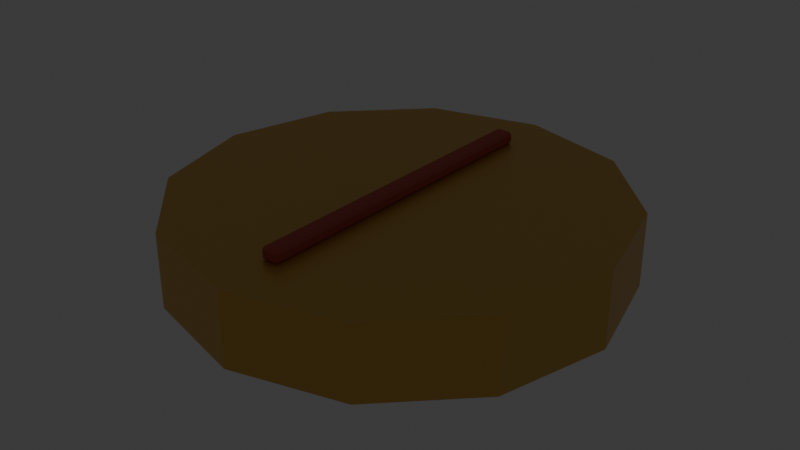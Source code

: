 # Source: source.blend  (saved by Blender 5.2.44; exported with 4.5.12 LTS)
import bpy
from mathutils import Matrix  # noqa: F401  (used for matrix-valued properties, if any)

bpy.ops.wm.read_factory_settings(use_empty=True)
scene = bpy.context.scene
scene.name = 'Scene'

# ---- collections
col_collection = bpy.data.collections.new('Collection'); scene.collection.children.link(col_collection)
col_ships_rowboat = bpy.data.collections.new('ships-rowboat'); scene.collection.children.link(col_ships_rowboat)
col_ships_dinghy = bpy.data.collections.new('ships-dinghy'); scene.collection.children.link(col_ships_dinghy)
col_ships_cutter = bpy.data.collections.new('ships-cutter'); scene.collection.children.link(col_ships_cutter)
col_ships_sloop = bpy.data.collections.new('ships-sloop'); scene.collection.children.link(col_ships_sloop)
col_ships_schooner = bpy.data.collections.new('ships-schooner'); scene.collection.children.link(col_ships_schooner)
col_ships_brig = bpy.data.collections.new('ships-brig'); scene.collection.children.link(col_ships_brig)
col_ships_frigate = bpy.data.collections.new('ships-frigate'); scene.collection.children.link(col_ships_frigate)
col_ships_galleon = bpy.data.collections.new('ships-galleon'); scene.collection.children.link(col_ships_galleon)
col_ships_carrack = bpy.data.collections.new('ships-carrack'); scene.collection.children.link(col_ships_carrack)
col_ships_junk = bpy.data.collections.new('ships-junk'); scene.collection.children.link(col_ships_junk)
col_ships_fishing_boat = bpy.data.collections.new('ships-fishing-boat'); scene.collection.children.link(col_ships_fishing_boat)
col_ships_paddle_steamer = bpy.data.collections.new('ships-paddle-steamer'); scene.collection.children.link(col_ships_paddle_steamer)
col_ships_ocean_steamer = bpy.data.collections.new('ships-ocean-steamer'); scene.collection.children.link(col_ships_ocean_steamer)
col_ships_ironclad = bpy.data.collections.new('ships-ironclad'); scene.collection.children.link(col_ships_ironclad)
col_submarines_diving_capsule = bpy.data.collections.new('submarines-diving-capsule'); scene.collection.children.link(col_submarines_diving_capsule)
col_submarines_research_sub = bpy.data.collections.new('submarines-research-sub'); scene.collection.children.link(col_submarines_research_sub)
col_submarines_tandem_sub = bpy.data.collections.new('submarines-tandem-sub'); scene.collection.children.link(col_submarines_tandem_sub)
col_submarines_torpedo_sub = bpy.data.collections.new('submarines-torpedo-sub'); scene.collection.children.link(col_submarines_torpedo_sub)
col_submarines_cargo_sub = bpy.data.collections.new('submarines-cargo-sub'); scene.collection.children.link(col_submarines_cargo_sub)
col_submarines_steampunk_sub = bpy.data.collections.new('submarines-steampunk-sub'); scene.collection.children.link(col_submarines_steampunk_sub)
col_coast_island = bpy.data.collections.new('coast-island'); scene.collection.children.link(col_coast_island)
col_coast_atoll = bpy.data.collections.new('coast-atoll'); scene.collection.children.link(col_coast_atoll)
col_coast_rocky_island = bpy.data.collections.new('coast-rocky-island'); scene.collection.children.link(col_coast_rocky_island)
col_coast_volcano = bpy.data.collections.new('coast-volcano'); scene.collection.children.link(col_coast_volcano)
col_coast_beach_straight = bpy.data.collections.new('coast-beach-straight'); scene.collection.children.link(col_coast_beach_straight)
col_coast_beach_corner = bpy.data.collections.new('coast-beach-corner'); scene.collection.children.link(col_coast_beach_corner)
col_coast_coast_inlet = bpy.data.collections.new('coast-coast-inlet'); scene.collection.children.link(col_coast_coast_inlet)
col_coast_cliff_straight = bpy.data.collections.new('coast-cliff-straight'); scene.collection.children.link(col_coast_cliff_straight)
col_coast_cliff_corner = bpy.data.collections.new('coast-cliff-corner'); scene.collection.children.link(col_coast_cliff_corner)
col_coast_sea_cave = bpy.data.collections.new('coast-sea-cave'); scene.collection.children.link(col_coast_sea_cave)
col_coast_reef = bpy.data.collections.new('coast-reef'); scene.collection.children.link(col_coast_reef)
col_coast_seabed = bpy.data.collections.new('coast-seabed'); scene.collection.children.link(col_coast_seabed)
col_nature_coconut_palm = bpy.data.collections.new('nature-coconut-palm'); scene.collection.children.link(col_nature_coconut_palm)
col_nature_fan_palm = bpy.data.collections.new('nature-fan-palm'); scene.collection.children.link(col_nature_fan_palm)
col_nature_bent_palm = bpy.data.collections.new('nature-bent-palm'); scene.collection.children.link(col_nature_bent_palm)
col_nature_royal_palm = bpy.data.collections.new('nature-royal-palm'); scene.collection.children.link(col_nature_royal_palm)
col_nature_banana = bpy.data.collections.new('nature-banana'); scene.collection.children.link(col_nature_banana)
col_nature_breadfruit = bpy.data.collections.new('nature-breadfruit'); scene.collection.children.link(col_nature_breadfruit)
col_nature_banyan = bpy.data.collections.new('nature-banyan'); scene.collection.children.link(col_nature_banyan)
col_nature_mangrove = bpy.data.collections.new('nature-mangrove'); scene.collection.children.link(col_nature_mangrove)
col_nature_hibiscus = bpy.data.collections.new('nature-hibiscus'); scene.collection.children.link(col_nature_hibiscus)
col_nature_sea_grape = bpy.data.collections.new('nature-sea-grape'); scene.collection.children.link(col_nature_sea_grape)
col_nature_fern = bpy.data.collections.new('nature-fern'); scene.collection.children.link(col_nature_fern)
col_nature_beach_grass = bpy.data.collections.new('nature-beach-grass'); scene.collection.children.link(col_nature_beach_grass)
col_nature_kelp = bpy.data.collections.new('nature-kelp'); scene.collection.children.link(col_nature_kelp)
col_nature_sea_grass = bpy.data.collections.new('nature-sea-grass'); scene.collection.children.link(col_nature_sea_grass)
col_nature_brain_coral = bpy.data.collections.new('nature-brain-coral'); scene.collection.children.link(col_nature_brain_coral)
col_nature_branching_coral = bpy.data.collections.new('nature-branching-coral'); scene.collection.children.link(col_nature_branching_coral)
col_nature_sea_fan = bpy.data.collections.new('nature-sea-fan'); scene.collection.children.link(col_nature_sea_fan)
col_nature_anemone = bpy.data.collections.new('nature-anemone'); scene.collection.children.link(col_nature_anemone)
col_harbor_beach_hut = bpy.data.collections.new('harbor-beach-hut'); scene.collection.children.link(col_harbor_beach_hut)
col_harbor_stilt_house = bpy.data.collections.new('harbor-stilt-house'); scene.collection.children.link(col_harbor_stilt_house)
col_harbor_warehouse = bpy.data.collections.new('harbor-warehouse'); scene.collection.children.link(col_harbor_warehouse)
col_harbor_tavern = bpy.data.collections.new('harbor-tavern'); scene.collection.children.link(col_harbor_tavern)
col_harbor_shipyard = bpy.data.collections.new('harbor-shipyard'); scene.collection.children.link(col_harbor_shipyard)
col_harbor_watchtower = bpy.data.collections.new('harbor-watchtower'); scene.collection.children.link(col_harbor_watchtower)
col_harbor_lighthouse = bpy.data.collections.new('harbor-lighthouse'); scene.collection.children.link(col_harbor_lighthouse)
col_harbor_naval_quarters = bpy.data.collections.new('harbor-naval-quarters'); scene.collection.children.link(col_harbor_naval_quarters)
col_harbor_floor = bpy.data.collections.new('harbor-floor'); scene.collection.children.link(col_harbor_floor)
col_harbor_wall = bpy.data.collections.new('harbor-wall'); scene.collection.children.link(col_harbor_wall)
col_harbor_window_wall = bpy.data.collections.new('harbor-window-wall'); scene.collection.children.link(col_harbor_window_wall)
col_harbor_doorway = bpy.data.collections.new('harbor-doorway'); scene.collection.children.link(col_harbor_doorway)
col_harbor_pitched_roof = bpy.data.collections.new('harbor-pitched-roof'); scene.collection.children.link(col_harbor_pitched_roof)
col_harbor_flat_roof = bpy.data.collections.new('harbor-flat-roof'); scene.collection.children.link(col_harbor_flat_roof)
col_harbor_door = bpy.data.collections.new('harbor-door'); scene.collection.children.link(col_harbor_door)
col_harbor_stairs = bpy.data.collections.new('harbor-stairs'); scene.collection.children.link(col_harbor_stairs)
col_harbor_ramp = bpy.data.collections.new('harbor-ramp'); scene.collection.children.link(col_harbor_ramp)
col_harbor_pier = bpy.data.collections.new('harbor-pier'); scene.collection.children.link(col_harbor_pier)
col_harbor_pier_corner = bpy.data.collections.new('harbor-pier-corner'); scene.collection.children.link(col_harbor_pier_corner)
col_harbor_pier_cross = bpy.data.collections.new('harbor-pier-cross'); scene.collection.children.link(col_harbor_pier_cross)
col_harbor_railing = bpy.data.collections.new('harbor-railing'); scene.collection.children.link(col_harbor_railing)
col_harbor_railing_corner = bpy.data.collections.new('harbor-railing-corner'); scene.collection.children.link(col_harbor_railing_corner)
col_harbor_mooring_post = bpy.data.collections.new('harbor-mooring-post'); scene.collection.children.link(col_harbor_mooring_post)
col_harbor_dock_ladder = bpy.data.collections.new('harbor-dock-ladder'); scene.collection.children.link(col_harbor_dock_ladder)
col_equipment_cannon = bpy.data.collections.new('equipment-cannon'); scene.collection.children.link(col_equipment_cannon)
col_equipment_swivel_gun = bpy.data.collections.new('equipment-swivel-gun'); scene.collection.children.link(col_equipment_swivel_gun)
col_equipment_cannonballs = bpy.data.collections.new('equipment-cannonballs'); scene.collection.children.link(col_equipment_cannonballs)
col_equipment_torpedo = bpy.data.collections.new('equipment-torpedo'); scene.collection.children.link(col_equipment_torpedo)
col_equipment_depth_charge = bpy.data.collections.new('equipment-depth-charge'); scene.collection.children.link(col_equipment_depth_charge)
col_equipment_harpoon = bpy.data.collections.new('equipment-harpoon'); scene.collection.children.link(col_equipment_harpoon)
col_equipment_anchor = bpy.data.collections.new('equipment-anchor'); scene.collection.children.link(col_equipment_anchor)
col_equipment_capstan = bpy.data.collections.new('equipment-capstan'); scene.collection.children.link(col_equipment_capstan)
col_equipment_ship_wheel = bpy.data.collections.new('equipment-ship-wheel'); scene.collection.children.link(col_equipment_ship_wheel)
col_equipment_compass = bpy.data.collections.new('equipment-compass'); scene.collection.children.link(col_equipment_compass)

# ---- materials (node trees are filled in below, after node groups)
mat_poly_surface = bpy.data.materials.new('poly.surface')
mat_poly_metal = bpy.data.materials.new('poly.metal')
mat_poly_glass = bpy.data.materials.new('poly.glass')
mat_poly_light = bpy.data.materials.new('poly.light')

# ---- material node trees
mat_poly_surface.use_nodes = True; mat_poly_surface.node_tree.nodes.clear()
_N = mat_poly_surface.node_tree.nodes; _L = mat_poly_surface.node_tree.links
n0 = _N.new('ShaderNodeBsdfPrincipled'); n0.name = 'Principled BSDF'; n0.location = (-200, 100)
n0.inputs[2].default_value = 0.8
n0.inputs[10].default_value = 0.005
n1 = _N.new('ShaderNodeOutputMaterial'); n1.name = 'Material Output'; n1.location = (200, 100)
n2 = _N.new('ShaderNodeVertexColor'); n2.name = 'Palette'; n2.location = (0, 0)
n2.layer_name = 'Color'
_L.new(n0.outputs[0], n1.inputs[0])
_L.new(n2.outputs[0], n0.inputs[0])
n1.is_active_output = True
mat_poly_metal.use_nodes = True; mat_poly_metal.node_tree.nodes.clear()
_N = mat_poly_metal.node_tree.nodes; _L = mat_poly_metal.node_tree.links
n0 = _N.new('ShaderNodeBsdfPrincipled'); n0.name = 'Principled BSDF'; n0.location = (-200, 100)
n0.inputs[1].default_value = 0.5
n0.inputs[2].default_value = 0.4
n0.inputs[10].default_value = 0.005
n1 = _N.new('ShaderNodeOutputMaterial'); n1.name = 'Material Output'; n1.location = (200, 100)
n2 = _N.new('ShaderNodeVertexColor'); n2.name = 'Palette'; n2.location = (0, 0)
n2.layer_name = 'Color'
_L.new(n0.outputs[0], n1.inputs[0])
_L.new(n2.outputs[0], n0.inputs[0])
n1.is_active_output = True
mat_poly_glass.use_nodes = True; mat_poly_glass.node_tree.nodes.clear()
_N = mat_poly_glass.node_tree.nodes; _L = mat_poly_glass.node_tree.links
n0 = _N.new('ShaderNodeBsdfPrincipled'); n0.name = 'Principled BSDF'; n0.location = (-200, 100)
n0.inputs[1].default_value = 0.25
n0.inputs[2].default_value = 0.22
n0.inputs[10].default_value = 0.005
n1 = _N.new('ShaderNodeOutputMaterial'); n1.name = 'Material Output'; n1.location = (200, 100)
n2 = _N.new('ShaderNodeVertexColor'); n2.name = 'Palette'; n2.location = (0, 0)
n2.layer_name = 'Color'
_L.new(n0.outputs[0], n1.inputs[0])
_L.new(n2.outputs[0], n0.inputs[0])
n1.is_active_output = True
mat_poly_light.use_nodes = True; mat_poly_light.node_tree.nodes.clear()
_N = mat_poly_light.node_tree.nodes; _L = mat_poly_light.node_tree.links
n0 = _N.new('ShaderNodeBsdfPrincipled'); n0.name = 'Principled BSDF'; n0.location = (-200, 100)
n0.inputs[10].default_value = 0.005
n0.inputs[28].default_value = 1.5
n1 = _N.new('ShaderNodeOutputMaterial'); n1.name = 'Material Output'; n1.location = (200, 100)
n2 = _N.new('ShaderNodeVertexColor'); n2.name = 'Palette'; n2.location = (0, 0)
n2.layer_name = 'Color'
_L.new(n0.outputs[0], n1.inputs[0])
_L.new(n2.outputs[0], n0.inputs[0])
_L.new(n2.outputs[0], n0.inputs[27])
n1.is_active_output = True

# ---- world
world_world = bpy.data.worlds.new('World'); scene.world = world_world
world_world.use_nodes = True; world_world.node_tree.nodes.clear()
_N = world_world.node_tree.nodes; _L = world_world.node_tree.links
n0 = _N.new('ShaderNodeOutputWorld'); n0.name = 'World Output'; n0.location = (200, 100)
n1 = _N.new('ShaderNodeBackground'); n1.name = 'Background'; n1.location = (-200, 100)
n1.inputs[0].default_value = (0.05088, 0.05088, 0.05088, 1.0)
_L.new(n1.outputs[0], n0.inputs[0])
n0.is_active_output = True
world_world.color = (0.05088, 0.05088, 0.05088)
world_world.sun_shadow_jitter_overblur = 0.0

# ---- meshes
me_equipment_compass__body = bpy.data.meshes.new('equipment-compass__body')
me_equipment_compass__body.from_pydata([(0.18, 0.0, 0.0), (0.1559, -0.09, 0.0), (0.09, -0.1559, 0.0), (1.102e-17, -0.18, 0.0), (-0.09, -0.1559, 0.0), (-0.1559, -0.09, 0.0), (-0.18, -2.204e-17, 0.0), (-0.1559, 0.09, 0.0), (-0.09, 0.1559, 0.0), (-3.307e-17, 0.18, 0.0), (0.09, 0.1559, 0.0), (0.1559, 0.09, 0.0), (0.18, 0.0, 0.06), (0.1559, -0.09, 0.06), (0.09, -0.1559, 0.06), (1.102e-17, -0.18, 0.06), (-0.09, -0.1559, 0.06), (-0.1559, -0.09, 0.06), (-0.18, -2.204e-17, 0.06), (-0.1559, 0.09, 0.06), (-0.09, 0.1559, 0.06), (-3.307e-17, 0.18, 0.06), (0.09, 0.1559, 0.06), (0.1559, 0.09, 0.06), (-0.0053, 0.135, 0.0622), (-0.0053, 0.1328, 0.06), (-0.0075, 0.1328, 0.0622), (-0.0053, -0.1328, 0.06), (-0.0053, -0.135, 0.0622), (-0.0075, -0.1328, 0.0622), (-0.0053, 0.135, 0.0678), (-0.0075, 0.1328, 0.0678), (-0.0053, 0.1328, 0.07), (-0.0053, -0.135, 0.0678), (-0.0053, -0.1328, 0.07), (-0.0075, -0.1328, 0.0678), (0.0053, 0.135, 0.0622), (0.0075, 0.1328, 0.0622), (0.0053, 0.1328, 0.06), (0.0053, -0.135, 0.0622), (0.0053, -0.1328, 0.06), (0.0075, -0.1328, 0.0622), (0.0053, 0.135, 0.0678), (0.0053, 0.1328, 0.07), (0.0075, 0.1328, 0.0678), (0.0053, -0.135, 0.0678), (0.0075, -0.1328, 0.0678), (0.0053, -0.1328, 0.07)], [], [(0, 12, 13, 1), (1, 13, 14, 2), (2, 14, 15, 3), (3, 15, 16, 4), (4, 16, 17, 5), (5, 17, 18, 6), (6, 18, 19, 7), (7, 19, 20, 8), (8, 20, 21, 9), (9, 21, 22, 10), (10, 22, 23, 11), (11, 23, 12, 0), (11, 0, 1, 2, 3, 4, 5, 6, 7, 8, 9, 10), (12, 23, 22, 21, 20, 19, 18, 17, 16, 15, 14, 13), (24, 25, 26), (27, 28, 29), (30, 31, 32), (33, 34, 35), (36, 37, 38), (39, 40, 41), (42, 43, 44), (45, 46, 47), (30, 24, 26, 31), (25, 27, 29, 26), (28, 33, 35, 29), (34, 32, 31, 35), (42, 30, 32, 43), (33, 45, 47, 34), (46, 44, 43, 47), (36, 42, 44, 37), (45, 39, 41, 46), (40, 38, 37, 41), (24, 36, 38, 25), (39, 28, 27, 40), (30, 42, 36, 24), (26, 29, 35, 31), (38, 40, 27, 25), (45, 33, 28, 39), (32, 34, 47, 43), (44, 46, 41, 37)])
me_equipment_compass__body.polygons.foreach_set('material_index', [1, 1, 1, 1, 1, 1, 1, 1, 1, 1, 1, 1, 1, 1, 0, 0, 0, 0, 0, 0, 0, 0, 0, 0, 0, 0, 0, 0, 0, 0, 0, 0, 0, 0, 0, 0, 0, 0, 0, 0])
_ca = me_equipment_compass__body.color_attributes.new('Color', 'FLOAT_COLOR', 'CORNER')
_ca.data.foreach_set('color', [0.7454, 0.4564, 0.0999, 1.0, 0.7454, 0.4564, 0.0999, 1.0, 0.7454, 0.4564, 0.0999, 1.0, 0.7454, 0.4564, 0.0999, 1.0, 0.7454, 0.4564, 0.0999, 1.0, 0.7454, 0.4564, 0.0999, 1.0, 0.7454, 0.4564, 0.0999, 1.0, 0.7454, 0.4564, 0.0999, 1.0, 0.7454, 0.4564, 0.0999, 1.0, 0.7454, 0.4564, 0.0999, 1.0, 0.7454, 0.4564, 0.0999, 1.0, 0.7454, 0.4564, 0.0999, 1.0, 0.7454, 0.4564, 0.0999, 1.0, 0.7454, 0.4564, 0.0999, 1.0, 0.7454, 0.4564, 0.0999, 1.0, 0.7454, 0.4564, 0.0999, 1.0, 0.7454, 0.4564, 0.0999, 1.0, 0.7454, 0.4564, 0.0999, 1.0, 0.7454, 0.4564, 0.0999, 1.0, 0.7454, 0.4564, 0.0999, 1.0, 0.7454, 0.4564, 0.0999, 1.0, 0.7454, 0.4564, 0.0999, 1.0, 0.7454, 0.4564, 0.0999, 1.0, 0.7454, 0.4564, 0.0999, 1.0, 0.7454, 0.4564, 0.0999, 1.0, 0.7454, 0.4564, 0.0999, 1.0, 0.7454, 0.4564, 0.0999, 1.0, 0.7454, 0.4564, 0.0999, 1.0, 0.7454, 0.4564, 0.0999, 1.0, 0.7454, 0.4564, 0.0999, 1.0, 0.7454, 0.4564, 0.0999, 1.0, 0.7454, 0.4564, 0.0999, 1.0, 0.7454, 0.4564, 0.0999, 1.0, 0.7454, 0.4564, 0.0999, 1.0, 0.7454, 0.4564, 0.0999, 1.0, 0.7454, 0.4564, 0.0999, 1.0, 0.7454, 0.4564, 0.0999, 1.0, 0.7454, 0.4564, 0.0999, 1.0, 0.7454, 0.4564, 0.0999, 1.0, 0.7454, 0.4564, 0.0999, 1.0, 0.7454, 0.4564, 0.0999, 1.0, 0.7454, 0.4564, 0.0999, 1.0, 0.7454, 0.4564, 0.0999, 1.0, 0.7454, 0.4564, 0.0999, 1.0, 0.7454, 0.4564, 0.0999, 1.0, 0.7454, 0.4564, 0.0999, 1.0, 0.7454, 0.4564, 0.0999, 1.0, 0.7454, 0.4564, 0.0999, 1.0, 0.7454, 0.4564, 0.0999, 1.0, 0.7454, 0.4564, 0.0999, 1.0, 0.7454, 0.4564, 0.0999, 1.0, 0.7454, 0.4564, 0.0999, 1.0, 0.7454, 0.4564, 0.0999, 1.0, 0.7454, 0.4564, 0.0999, 1.0, 0.7454, 0.4564, 0.0999, 1.0, 0.7454, 0.4564, 0.0999, 1.0, 0.7454, 0.4564, 0.0999, 1.0, 0.7454, 0.4564, 0.0999, 1.0, 0.7454, 0.4564, 0.0999, 1.0, 0.7454, 0.4564, 0.0999, 1.0, 0.7454, 0.4564, 0.0999, 1.0, 0.7454, 0.4564, 0.0999, 1.0, 0.7454, 0.4564, 0.0999, 1.0, 0.7454, 0.4564, 0.0999, 1.0, 0.7454, 0.4564, 0.0999, 1.0, 0.7454, 0.4564, 0.0999, 1.0, 0.7454, 0.4564, 0.0999, 1.0, 0.7454, 0.4564, 0.0999, 1.0, 0.7454, 0.4564, 0.0999, 1.0, 0.7454, 0.4564, 0.0999, 1.0, 0.7454, 0.4564, 0.0999, 1.0, 0.7454, 0.4564, 0.0999, 1.0, 0.5647, 0.1046, 0.07619, 1.0, 0.5647, 0.1046, 0.07619, 1.0, 0.5647, 0.1046, 0.07619, 1.0, 0.5647, 0.1046, 0.07619, 1.0, 0.5647, 0.1046, 0.07619, 1.0, 0.5647, 0.1046, 0.07619, 1.0, 0.5647, 0.1046, 0.07619, 1.0, 0.5647, 0.1046, 0.07619, 1.0, 0.5647, 0.1046, 0.07619, 1.0, 0.5647, 0.1046, 0.07619, 1.0, 0.5647, 0.1046, 0.07619, 1.0, 0.5647, 0.1046, 0.07619, 1.0, 0.5647, 0.1046, 0.07619, 1.0, 0.5647, 0.1046, 0.07619, 1.0, 0.5647, 0.1046, 0.07619, 1.0, 0.5647, 0.1046, 0.07619, 1.0, 0.5647, 0.1046, 0.07619, 1.0, 0.5647, 0.1046, 0.07619, 1.0, 0.5647, 0.1046, 0.07619, 1.0, 0.5647, 0.1046, 0.07619, 1.0, 0.5647, 0.1046, 0.07619, 1.0, 0.5647, 0.1046, 0.07619, 1.0, 0.5647, 0.1046, 0.07619, 1.0, 0.5647, 0.1046, 0.07619, 1.0, 0.5647, 0.1046, 0.07619, 1.0, 0.5647, 0.1046, 0.07619, 1.0, 0.5647, 0.1046, 0.07619, 1.0, 0.5647, 0.1046, 0.07619, 1.0, 0.5647, 0.1046, 0.07619, 1.0, 0.5647, 0.1046, 0.07619, 1.0, 0.5647, 0.1046, 0.07619, 1.0, 0.5647, 0.1046, 0.07619, 1.0, 0.5647, 0.1046, 0.07619, 1.0, 0.5647, 0.1046, 0.07619, 1.0, 0.5647, 0.1046, 0.07619, 1.0, 0.5647, 0.1046, 0.07619, 1.0, 0.5647, 0.1046, 0.07619, 1.0, 0.5647, 0.1046, 0.07619, 1.0, 0.5647, 0.1046, 0.07619, 1.0, 0.5647, 0.1046, 0.07619, 1.0, 0.5647, 0.1046, 0.07619, 1.0, 0.5647, 0.1046, 0.07619, 1.0, 0.5647, 0.1046, 0.07619, 1.0, 0.5647, 0.1046, 0.07619, 1.0, 0.5647, 0.1046, 0.07619, 1.0, 0.5647, 0.1046, 0.07619, 1.0, 0.5647, 0.1046, 0.07619, 1.0, 0.5647, 0.1046, 0.07619, 1.0, 0.5647, 0.1046, 0.07619, 1.0, 0.5647, 0.1046, 0.07619, 1.0, 0.5647, 0.1046, 0.07619, 1.0, 0.5647, 0.1046, 0.07619, 1.0, 0.5647, 0.1046, 0.07619, 1.0, 0.5647, 0.1046, 0.07619, 1.0, 0.5647, 0.1046, 0.07619, 1.0, 0.5647, 0.1046, 0.07619, 1.0, 0.5647, 0.1046, 0.07619, 1.0, 0.5647, 0.1046, 0.07619, 1.0, 0.5647, 0.1046, 0.07619, 1.0, 0.5647, 0.1046, 0.07619, 1.0, 0.5647, 0.1046, 0.07619, 1.0, 0.5647, 0.1046, 0.07619, 1.0, 0.5647, 0.1046, 0.07619, 1.0, 0.5647, 0.1046, 0.07619, 1.0, 0.5647, 0.1046, 0.07619, 1.0, 0.5647, 0.1046, 0.07619, 1.0, 0.5647, 0.1046, 0.07619, 1.0, 0.5647, 0.1046, 0.07619, 1.0, 0.5647, 0.1046, 0.07619, 1.0, 0.5647, 0.1046, 0.07619, 1.0, 0.5647, 0.1046, 0.07619, 1.0, 0.5647, 0.1046, 0.07619, 1.0, 0.5647, 0.1046, 0.07619, 1.0, 0.5647, 0.1046, 0.07619, 1.0, 0.5647, 0.1046, 0.07619, 1.0, 0.5647, 0.1046, 0.07619, 1.0, 0.5647, 0.1046, 0.07619, 1.0, 0.5647, 0.1046, 0.07619, 1.0, 0.5647, 0.1046, 0.07619, 1.0, 0.5647, 0.1046, 0.07619, 1.0, 0.5647, 0.1046, 0.07619, 1.0, 0.5647, 0.1046, 0.07619, 1.0, 0.5647, 0.1046, 0.07619, 1.0, 0.5647, 0.1046, 0.07619, 1.0, 0.5647, 0.1046, 0.07619, 1.0, 0.5647, 0.1046, 0.07619, 1.0, 0.5647, 0.1046, 0.07619, 1.0, 0.5647, 0.1046, 0.07619, 1.0, 0.5647, 0.1046, 0.07619, 1.0, 0.5647, 0.1046, 0.07619, 1.0, 0.5647, 0.1046, 0.07619, 1.0, 0.5647, 0.1046, 0.07619, 1.0, 0.5647, 0.1046, 0.07619, 1.0, 0.5647, 0.1046, 0.07619, 1.0, 0.5647, 0.1046, 0.07619, 1.0, 0.5647, 0.1046, 0.07619, 1.0])
me_equipment_compass__body.materials.append(mat_poly_surface)
me_equipment_compass__body.materials.append(mat_poly_metal)
me_equipment_compass__body.materials.append(mat_poly_glass)
me_equipment_compass__body.materials.append(mat_poly_light)
me_equipment_compass__body.update()

# ---- objects
ob_equipment_compass = bpy.data.objects.new('equipment-compass', None)
ob_equipment_compass__body = bpy.data.objects.new('equipment-compass__body', me_equipment_compass__body)

# ---- transforms, parenting, visibility, modifiers, constraints
ob_equipment_compass.location = (0.0, 0.0, 0.0)
ob_equipment_compass__body.parent = ob_equipment_compass
ob_equipment_compass__body.location = (0.0, 0.0, 0.0)

# ---- collection membership
col_equipment_compass.objects.link(ob_equipment_compass)
col_equipment_compass.objects.link(ob_equipment_compass__body)

# ---- scene / render settings (as saved in the file)
scene.frame_start = 1; scene.frame_end = 250; scene.frame_set(1)
scene.render.engine = 'BLENDER_EEVEE_NEXT'
scene.render.fps = 30
scene.render.bake_bias = 0.0
scene.render.bake_samples = 0
scene.render.compositor_device = 'GPU'
scene.eevee.use_volume_custom_range = False
scene.eevee.fast_gi_thickness_near = 0.1
scene.eevee.fast_gi_thickness_far = 0.0
scene.eevee.ray_tracing_options.screen_trace_thickness = 0.1
bpy.context.view_layer.update()

# ---- added for rendering (the .blend has no active camera): camera
cam_auto = bpy.data.cameras.new('AutoCamera')
cam_auto.lens = 50.0
cam_auto.sensor_width = 36.0
cam_auto.clip_end = 1000.0
ob_auto_camera = bpy.data.objects.new('AutoCamera', cam_auto)
scene.collection.objects.link(ob_auto_camera)
ob_auto_camera.location = (0.475479, -0.570575, 0.415383)
ob_auto_camera.rotation_euler = (1.09748, -7.21219e-08, 0.694738)
scene.camera = ob_auto_camera
bpy.context.view_layer.update()
